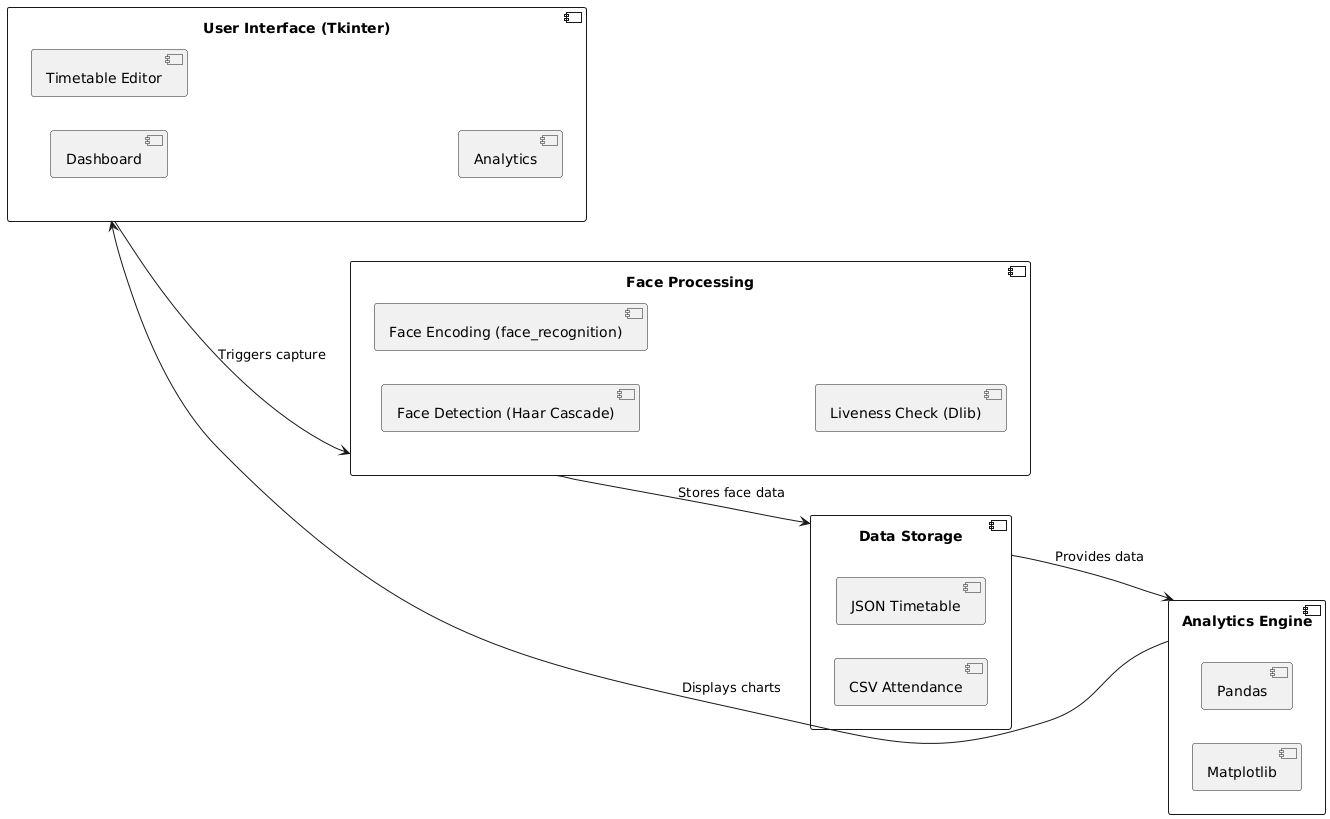

The diagram above was rendered by PlantUML. Its source (embedded in the PNG):
@startuml
left to right direction
component "User Interface (Tkinter)" as UI {
  component "Dashboard"
  component "Timetable Editor"
  component "Analytics"
}

component "Face Processing" as FP {
  component "Face Detection (Haar Cascade)"
  component "Face Encoding (face_recognition)"
  component "Liveness Check (Dlib)"
}

component "Data Storage" as DS {
  component "CSV Attendance"
  component "JSON Timetable"
}

component "Analytics Engine" as AE {
  component "Matplotlib"
  component "Pandas"
}

UI --> FP : Triggers capture
FP --> DS : Stores face data
DS --> AE : Provides data
AE --> UI : Displays charts
@enduml